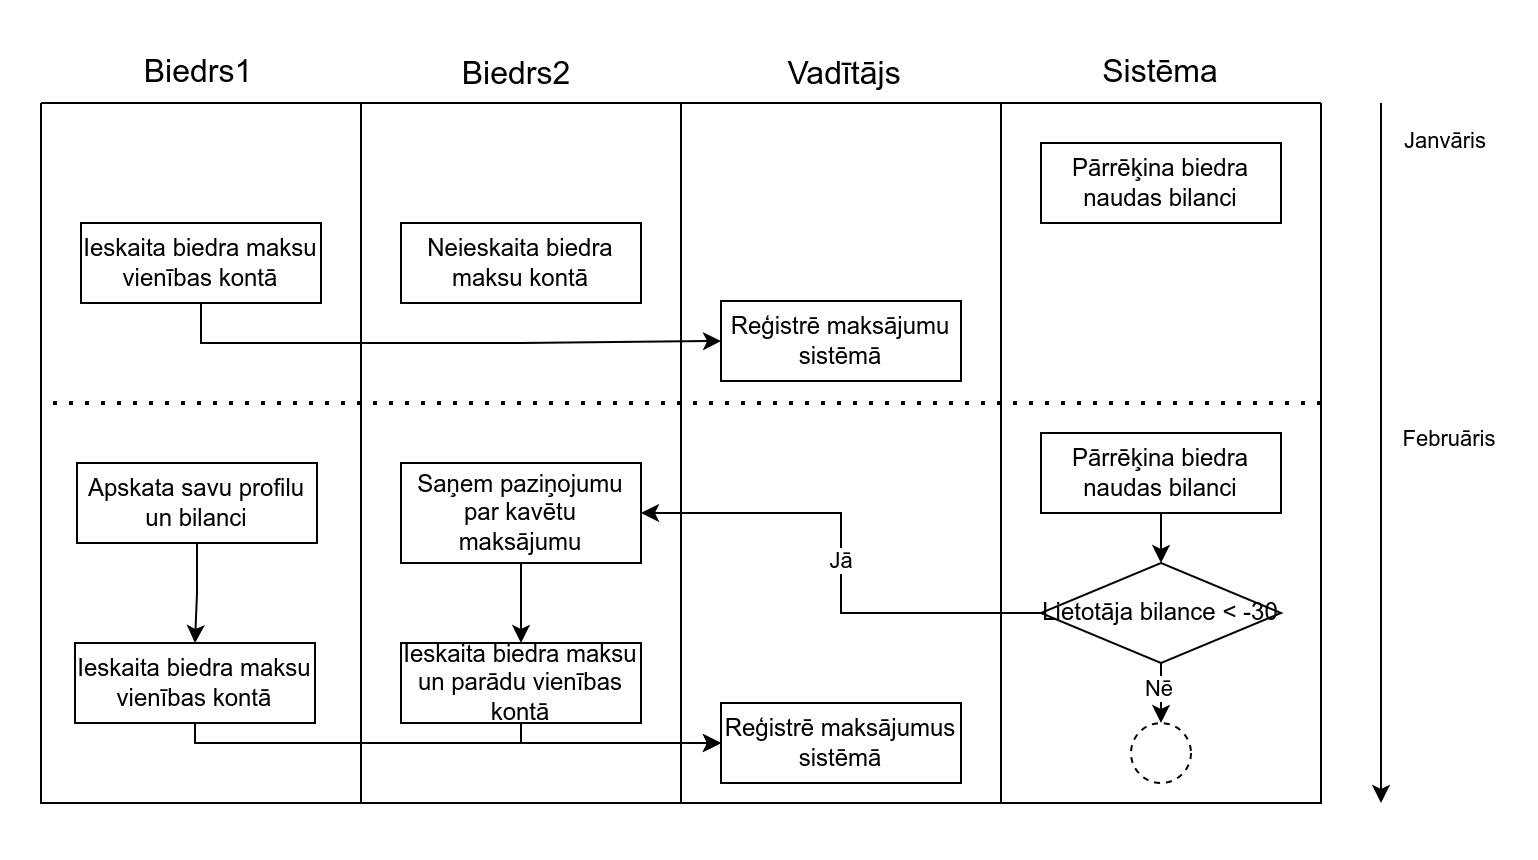

The diagram above was exported from draw.io. Its source (the exported page's mxGraphModel, read from the mxfile embedded in the PNG):
<mxGraphModel dx="2045" dy="698" grid="1" gridSize="10" guides="1" tooltips="1" connect="1" arrows="1" fold="1" page="1" pageScale="1" pageWidth="850" pageHeight="1100" math="0" shadow="0">
  <root>
    <mxCell id="0" />
    <mxCell id="1" parent="0" />
    <mxCell id="2" value="" style="swimlane;startSize=0;" vertex="1" parent="1">
      <mxGeometry x="130" y="780" width="160" height="350" as="geometry" />
    </mxCell>
    <mxCell id="3" value="Neieskaita biedra maksu kontā" style="rounded=0;whiteSpace=wrap;html=1;" vertex="1" parent="2">
      <mxGeometry x="20" y="60" width="120" height="40" as="geometry" />
    </mxCell>
    <mxCell id="4" value="Ieskaita biedra maksu un parādu vienības kontā" style="rounded=0;whiteSpace=wrap;html=1;" vertex="1" parent="2">
      <mxGeometry x="20" y="270" width="120" height="40" as="geometry" />
    </mxCell>
    <mxCell id="5" style="edgeStyle=orthogonalEdgeStyle;rounded=0;orthogonalLoop=1;jettySize=auto;html=1;exitX=0.5;exitY=1;exitDx=0;exitDy=0;entryX=0.5;entryY=0;entryDx=0;entryDy=0;" edge="1" parent="2" source="6" target="4">
      <mxGeometry relative="1" as="geometry" />
    </mxCell>
    <mxCell id="6" value="Saņem paziņojumu par kavētu maksājumu" style="rounded=0;whiteSpace=wrap;html=1;" vertex="1" parent="2">
      <mxGeometry x="20" y="180" width="120" height="50" as="geometry" />
    </mxCell>
    <mxCell id="7" value="" style="swimlane;startSize=0;" vertex="1" parent="1">
      <mxGeometry x="290" y="780" width="160" height="350" as="geometry" />
    </mxCell>
    <mxCell id="8" value="Reģistrē maksājumu sistēmā" style="rounded=0;whiteSpace=wrap;html=1;" vertex="1" parent="7">
      <mxGeometry x="20" y="99" width="120" height="40" as="geometry" />
    </mxCell>
    <mxCell id="9" value="Reģistrē maksājumus sistēmā" style="rounded=0;whiteSpace=wrap;html=1;" vertex="1" parent="7">
      <mxGeometry x="20" y="300" width="120" height="40" as="geometry" />
    </mxCell>
    <mxCell id="10" value="" style="swimlane;startSize=0;" vertex="1" parent="1">
      <mxGeometry x="450" y="780" width="160" height="350" as="geometry" />
    </mxCell>
    <mxCell id="11" value="Pārrēķina biedra naudas bilanci" style="rounded=0;whiteSpace=wrap;html=1;" vertex="1" parent="10">
      <mxGeometry x="20" y="20" width="120" height="40" as="geometry" />
    </mxCell>
    <mxCell id="12" style="edgeStyle=orthogonalEdgeStyle;rounded=0;orthogonalLoop=1;jettySize=auto;html=1;exitX=0.5;exitY=1;exitDx=0;exitDy=0;entryX=0.5;entryY=0;entryDx=0;entryDy=0;" edge="1" parent="10" source="13" target="16">
      <mxGeometry relative="1" as="geometry" />
    </mxCell>
    <mxCell id="13" value="Pārrēķina biedra naudas bilanci" style="rounded=0;whiteSpace=wrap;html=1;" vertex="1" parent="10">
      <mxGeometry x="20" y="165" width="120" height="40" as="geometry" />
    </mxCell>
    <mxCell id="14" style="edgeStyle=orthogonalEdgeStyle;rounded=0;orthogonalLoop=1;jettySize=auto;html=1;exitX=0.5;exitY=1;exitDx=0;exitDy=0;entryX=0.5;entryY=0;entryDx=0;entryDy=0;" edge="1" parent="10" source="16" target="17">
      <mxGeometry relative="1" as="geometry" />
    </mxCell>
    <mxCell id="15" value="Nē" style="edgeLabel;html=1;align=center;verticalAlign=middle;resizable=0;points=[];" vertex="1" connectable="0" parent="14">
      <mxGeometry x="0.237" y="-2" relative="1" as="geometry">
        <mxPoint x="1" y="-6" as="offset" />
      </mxGeometry>
    </mxCell>
    <mxCell id="16" value="Lietotāja bilance &amp;lt; -30" style="rhombus;whiteSpace=wrap;html=1;" vertex="1" parent="10">
      <mxGeometry x="20" y="230" width="120" height="50" as="geometry" />
    </mxCell>
    <mxCell id="17" value="" style="ellipse;whiteSpace=wrap;html=1;aspect=fixed;dashed=1;" vertex="1" parent="10">
      <mxGeometry x="65" y="310" width="30" height="30" as="geometry" />
    </mxCell>
    <mxCell id="18" value="&lt;font style=&quot;font-size: 16px;&quot;&gt;Biedrs2&lt;/font&gt;" style="text;html=1;strokeColor=none;fillColor=none;align=center;verticalAlign=middle;whiteSpace=wrap;rounded=0;fontSize=19;" vertex="1" parent="1">
      <mxGeometry x="143" y="750" width="130" height="30" as="geometry" />
    </mxCell>
    <mxCell id="19" value="&lt;font style=&quot;font-size: 16px;&quot;&gt;Vadītājs&lt;/font&gt;" style="text;html=1;strokeColor=none;fillColor=none;align=center;verticalAlign=middle;whiteSpace=wrap;rounded=0;fontSize=19;" vertex="1" parent="1">
      <mxGeometry x="307" y="750" width="130" height="30" as="geometry" />
    </mxCell>
    <mxCell id="20" value="&lt;font style=&quot;font-size: 16px;&quot;&gt;Sistēma&lt;/font&gt;" style="text;html=1;strokeColor=none;fillColor=none;align=center;verticalAlign=middle;whiteSpace=wrap;rounded=0;fontSize=19;" vertex="1" parent="1">
      <mxGeometry x="470" y="749" width="120" height="30" as="geometry" />
    </mxCell>
    <mxCell id="21" value="" style="endArrow=classic;html=1;rounded=0;" edge="1" parent="1">
      <mxGeometry width="50" height="50" relative="1" as="geometry">
        <mxPoint x="640" y="780" as="sourcePoint" />
        <mxPoint x="640" y="1130" as="targetPoint" />
      </mxGeometry>
    </mxCell>
    <mxCell id="22" value="Janvāris" style="edgeLabel;html=1;align=center;verticalAlign=middle;resizable=0;points=[];" vertex="1" connectable="0" parent="21">
      <mxGeometry x="-0.2792" y="-3" relative="1" as="geometry">
        <mxPoint x="35" y="-107" as="offset" />
      </mxGeometry>
    </mxCell>
    <mxCell id="23" value="Februāris" style="edgeLabel;html=1;align=center;verticalAlign=middle;resizable=0;points=[];" vertex="1" connectable="0" parent="1">
      <mxGeometry x="676" y="950" as="geometry">
        <mxPoint x="-2" y="-2" as="offset" />
      </mxGeometry>
    </mxCell>
    <mxCell id="24" value="" style="endArrow=none;dashed=1;html=1;dashPattern=1 3;strokeWidth=2;rounded=0;exitX=1;exitY=0.5;exitDx=0;exitDy=0;entryX=0;entryY=0.5;entryDx=0;entryDy=0;" edge="1" parent="1">
      <mxGeometry width="50" height="50" relative="1" as="geometry">
        <mxPoint x="610" y="930" as="sourcePoint" />
        <mxPoint x="-30" y="930" as="targetPoint" />
      </mxGeometry>
    </mxCell>
    <mxCell id="25" value="" style="swimlane;startSize=0;" vertex="1" parent="1">
      <mxGeometry x="-30" y="780" width="160" height="350" as="geometry" />
    </mxCell>
    <mxCell id="26" value="Ieskaita biedra maksu vienības kontā" style="rounded=0;whiteSpace=wrap;html=1;" vertex="1" parent="25">
      <mxGeometry x="20" y="60" width="120" height="40" as="geometry" />
    </mxCell>
    <mxCell id="27" value="Ieskaita biedra maksu vienības kontā" style="rounded=0;whiteSpace=wrap;html=1;" vertex="1" parent="25">
      <mxGeometry x="17" y="270" width="120" height="40" as="geometry" />
    </mxCell>
    <mxCell id="28" style="edgeStyle=orthogonalEdgeStyle;rounded=0;orthogonalLoop=1;jettySize=auto;html=1;exitX=0.5;exitY=1;exitDx=0;exitDy=0;entryX=0.5;entryY=0;entryDx=0;entryDy=0;" edge="1" parent="25" source="29" target="27">
      <mxGeometry relative="1" as="geometry" />
    </mxCell>
    <mxCell id="29" value="Apskata savu profilu un bilanci" style="rounded=0;whiteSpace=wrap;html=1;" vertex="1" parent="25">
      <mxGeometry x="18" y="180" width="120" height="40" as="geometry" />
    </mxCell>
    <mxCell id="30" value="&lt;font style=&quot;font-size: 16px;&quot;&gt;Biedrs1&lt;/font&gt;" style="text;html=1;strokeColor=none;fillColor=none;align=center;verticalAlign=middle;whiteSpace=wrap;rounded=0;fontSize=19;" vertex="1" parent="1">
      <mxGeometry x="-16" y="749" width="130" height="30" as="geometry" />
    </mxCell>
    <mxCell id="31" style="edgeStyle=orthogonalEdgeStyle;rounded=0;orthogonalLoop=1;jettySize=auto;html=1;exitX=0.5;exitY=1;exitDx=0;exitDy=0;entryX=0;entryY=0.5;entryDx=0;entryDy=0;" edge="1" source="26" target="8" parent="1">
      <mxGeometry relative="1" as="geometry" />
    </mxCell>
    <mxCell id="32" style="edgeStyle=orthogonalEdgeStyle;rounded=0;orthogonalLoop=1;jettySize=auto;html=1;exitX=0.5;exitY=1;exitDx=0;exitDy=0;entryX=0;entryY=0.5;entryDx=0;entryDy=0;" edge="1" source="4" target="9" parent="1">
      <mxGeometry relative="1" as="geometry">
        <Array as="points">
          <mxPoint x="210" y="1100" />
        </Array>
      </mxGeometry>
    </mxCell>
    <mxCell id="33" style="edgeStyle=orthogonalEdgeStyle;rounded=0;orthogonalLoop=1;jettySize=auto;html=1;exitX=0.5;exitY=1;exitDx=0;exitDy=0;entryX=0;entryY=0.5;entryDx=0;entryDy=0;" edge="1" source="27" target="9" parent="1">
      <mxGeometry relative="1" as="geometry">
        <Array as="points">
          <mxPoint x="47" y="1100" />
        </Array>
      </mxGeometry>
    </mxCell>
    <mxCell id="34" style="edgeStyle=orthogonalEdgeStyle;rounded=0;orthogonalLoop=1;jettySize=auto;html=1;exitX=0;exitY=0.5;exitDx=0;exitDy=0;entryX=1;entryY=0.5;entryDx=0;entryDy=0;" edge="1" source="16" target="6" parent="1">
      <mxGeometry relative="1" as="geometry" />
    </mxCell>
    <mxCell id="35" value="Jā" style="edgeLabel;html=1;align=center;verticalAlign=middle;resizable=0;points=[];" vertex="1" connectable="0" parent="34">
      <mxGeometry x="0.0113" relative="1" as="geometry">
        <mxPoint as="offset" />
      </mxGeometry>
    </mxCell>
  </root>
</mxGraphModel>